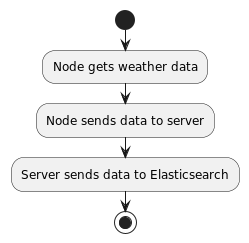

The diagram above was rendered by PlantUML. Its source (embedded in the PNG):
@startuml
'https://plantuml.com/activity-diagram-beta

start
:Node gets weather data;
:Node sends data to server;
:Server sends data to Elasticsearch;
stop

@enduml